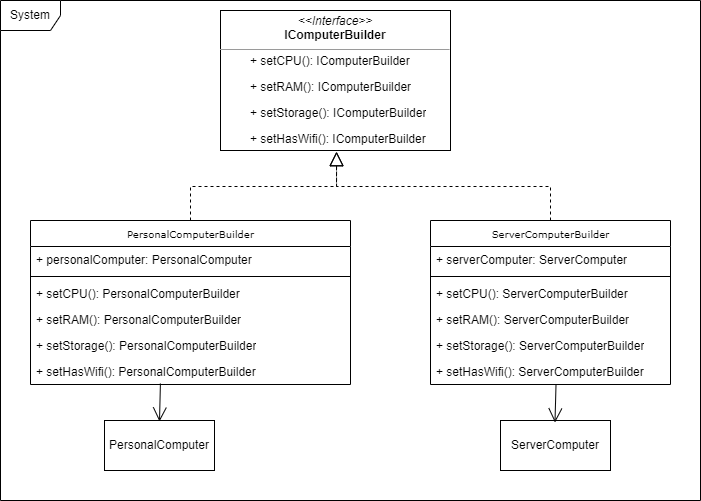

The diagram above was exported from draw.io. Its source (the exported page's mxGraphModel, read from the mxfile embedded in the PNG):
<mxGraphModel dx="1434" dy="772" grid="1" gridSize="10" guides="1" tooltips="1" connect="1" arrows="1" fold="1" page="1" pageScale="1" pageWidth="850" pageHeight="1100" background="none" math="0" shadow="0">
  <root>
    <mxCell id="0" />
    <mxCell id="1" parent="0" />
    <mxCell id="5d2195bd80daf111-1" value="PersonalComputerBuilder" style="swimlane;html=1;fontStyle=0;childLayout=stackLayout;horizontal=1;startSize=26;fillColor=none;horizontalStack=0;resizeParent=1;resizeLast=0;collapsible=1;marginBottom=0;swimlaneFillColor=#ffffff;rounded=0;shadow=0;comic=0;labelBackgroundColor=none;strokeWidth=1;fontFamily=Verdana;fontSize=10;align=center;" parent="1" vertex="1">
      <mxGeometry x="110" y="1010" width="320" height="164" as="geometry" />
    </mxCell>
    <mxCell id="5d2195bd80daf111-2" value="+ personalComputer: PersonalComputer" style="text;html=1;strokeColor=none;fillColor=none;align=left;verticalAlign=top;spacingLeft=4;spacingRight=4;whiteSpace=wrap;overflow=hidden;rotatable=0;points=[[0,0.5],[1,0.5]];portConstraint=eastwest;" parent="5d2195bd80daf111-1" vertex="1">
      <mxGeometry y="26" width="320" height="26" as="geometry" />
    </mxCell>
    <mxCell id="CWqKhx1uBj2cu5T1y3e2-7" value="" style="line;strokeWidth=1;fillColor=none;align=left;verticalAlign=middle;spacingTop=-1;spacingLeft=3;spacingRight=3;rotatable=0;labelPosition=right;points=[];portConstraint=eastwest;strokeColor=inherit;" parent="5d2195bd80daf111-1" vertex="1">
      <mxGeometry y="52" width="320" height="8" as="geometry" />
    </mxCell>
    <mxCell id="CWqKhx1uBj2cu5T1y3e2-16" value="+ setCPU(): PersonalComputerBuilder" style="text;strokeColor=none;fillColor=none;align=left;verticalAlign=top;spacingLeft=4;spacingRight=4;overflow=hidden;rotatable=0;points=[[0,0.5],[1,0.5]];portConstraint=eastwest;whiteSpace=wrap;html=1;" parent="5d2195bd80daf111-1" vertex="1">
      <mxGeometry y="60" width="320" height="26" as="geometry" />
    </mxCell>
    <mxCell id="CWqKhx1uBj2cu5T1y3e2-17" value="+ setRAM(): PersonalComputerBuilder" style="text;strokeColor=none;fillColor=none;align=left;verticalAlign=top;spacingLeft=4;spacingRight=4;overflow=hidden;rotatable=0;points=[[0,0.5],[1,0.5]];portConstraint=eastwest;whiteSpace=wrap;html=1;" parent="5d2195bd80daf111-1" vertex="1">
      <mxGeometry y="86" width="320" height="26" as="geometry" />
    </mxCell>
    <mxCell id="CWqKhx1uBj2cu5T1y3e2-24" value="+ setStorage(): PersonalComputerBuilder" style="text;strokeColor=none;fillColor=none;align=left;verticalAlign=top;spacingLeft=4;spacingRight=4;overflow=hidden;rotatable=0;points=[[0,0.5],[1,0.5]];portConstraint=eastwest;whiteSpace=wrap;html=1;" parent="5d2195bd80daf111-1" vertex="1">
      <mxGeometry y="112" width="320" height="26" as="geometry" />
    </mxCell>
    <mxCell id="CWqKhx1uBj2cu5T1y3e2-23" value="+ setHasWifi(): PersonalComputerBuilder" style="text;strokeColor=none;fillColor=none;align=left;verticalAlign=top;spacingLeft=4;spacingRight=4;overflow=hidden;rotatable=0;points=[[0,0.5],[1,0.5]];portConstraint=eastwest;whiteSpace=wrap;html=1;" parent="5d2195bd80daf111-1" vertex="1">
      <mxGeometry y="138" width="320" height="26" as="geometry" />
    </mxCell>
    <mxCell id="CWqKhx1uBj2cu5T1y3e2-29" value="" style="group" parent="1" vertex="1" connectable="0">
      <mxGeometry x="300" y="800" width="230" height="141" as="geometry" />
    </mxCell>
    <mxCell id="5d2195bd80daf111-9" value="&lt;p style=&quot;margin:0px;margin-top:4px;text-align:center;&quot;&gt;&lt;i&gt;&amp;lt;&amp;lt;Interface&amp;gt;&amp;gt;&lt;/i&gt;&lt;br&gt;&lt;b&gt;IComputerBuilder&lt;/b&gt;&lt;/p&gt;&lt;hr size=&quot;1&quot;&gt;&lt;p style=&quot;margin:0px;margin-left:4px;&quot;&gt;&lt;br&gt;&lt;/p&gt;" style="verticalAlign=top;align=left;overflow=fill;fontSize=12;fontFamily=Helvetica;html=1;rounded=0;shadow=0;comic=0;labelBackgroundColor=none;strokeWidth=1" parent="CWqKhx1uBj2cu5T1y3e2-29" vertex="1">
      <mxGeometry width="230" height="140" as="geometry" />
    </mxCell>
    <mxCell id="CWqKhx1uBj2cu5T1y3e2-34" value="+ setCPU(): IComputerBuilder" style="text;strokeColor=none;fillColor=none;align=left;verticalAlign=top;spacingLeft=4;spacingRight=4;overflow=hidden;rotatable=0;points=[[0,0.5],[1,0.5]];portConstraint=eastwest;whiteSpace=wrap;html=1;" parent="CWqKhx1uBj2cu5T1y3e2-29" vertex="1">
      <mxGeometry x="23.589743589743588" y="37" width="188.7179487179487" height="26" as="geometry" />
    </mxCell>
    <mxCell id="CWqKhx1uBj2cu5T1y3e2-35" value="+ setRAM(): IComputerBuilder" style="text;strokeColor=none;fillColor=none;align=left;verticalAlign=top;spacingLeft=4;spacingRight=4;overflow=hidden;rotatable=0;points=[[0,0.5],[1,0.5]];portConstraint=eastwest;whiteSpace=wrap;html=1;" parent="CWqKhx1uBj2cu5T1y3e2-29" vertex="1">
      <mxGeometry x="23.589743589743588" y="63" width="188.7179487179487" height="26" as="geometry" />
    </mxCell>
    <mxCell id="CWqKhx1uBj2cu5T1y3e2-36" value="+ setStorage(): IComputerBuilder" style="text;strokeColor=none;fillColor=none;align=left;verticalAlign=top;spacingLeft=4;spacingRight=4;overflow=hidden;rotatable=0;points=[[0,0.5],[1,0.5]];portConstraint=eastwest;whiteSpace=wrap;html=1;" parent="CWqKhx1uBj2cu5T1y3e2-29" vertex="1">
      <mxGeometry x="23.589743589743588" y="89" width="188.7179487179487" height="26" as="geometry" />
    </mxCell>
    <mxCell id="CWqKhx1uBj2cu5T1y3e2-37" value="+ setHasWifi(): IComputerBuilder" style="text;strokeColor=none;fillColor=none;align=left;verticalAlign=top;spacingLeft=4;spacingRight=4;overflow=hidden;rotatable=0;points=[[0,0.5],[1,0.5]];portConstraint=eastwest;whiteSpace=wrap;html=1;" parent="CWqKhx1uBj2cu5T1y3e2-29" vertex="1">
      <mxGeometry x="23.589743589743588" y="115" width="188.7179487179487" height="26" as="geometry" />
    </mxCell>
    <mxCell id="CWqKhx1uBj2cu5T1y3e2-39" value="ServerComputerBuilder" style="swimlane;html=1;fontStyle=0;childLayout=stackLayout;horizontal=1;startSize=26;fillColor=none;horizontalStack=0;resizeParent=1;resizeLast=0;collapsible=1;marginBottom=0;swimlaneFillColor=#ffffff;rounded=0;shadow=0;comic=0;labelBackgroundColor=none;strokeWidth=1;fontFamily=Verdana;fontSize=10;align=center;" parent="1" vertex="1">
      <mxGeometry x="510" y="1010" width="240" height="164" as="geometry" />
    </mxCell>
    <mxCell id="CWqKhx1uBj2cu5T1y3e2-40" value="+ serverComputer: ServerComputer" style="text;html=1;strokeColor=none;fillColor=none;align=left;verticalAlign=top;spacingLeft=4;spacingRight=4;whiteSpace=wrap;overflow=hidden;rotatable=0;points=[[0,0.5],[1,0.5]];portConstraint=eastwest;" parent="CWqKhx1uBj2cu5T1y3e2-39" vertex="1">
      <mxGeometry y="26" width="240" height="26" as="geometry" />
    </mxCell>
    <mxCell id="CWqKhx1uBj2cu5T1y3e2-41" value="" style="line;strokeWidth=1;fillColor=none;align=left;verticalAlign=middle;spacingTop=-1;spacingLeft=3;spacingRight=3;rotatable=0;labelPosition=right;points=[];portConstraint=eastwest;strokeColor=inherit;" parent="CWqKhx1uBj2cu5T1y3e2-39" vertex="1">
      <mxGeometry y="52" width="240" height="8" as="geometry" />
    </mxCell>
    <mxCell id="CWqKhx1uBj2cu5T1y3e2-42" value="+ setCPU(): ServerComputerBuilder" style="text;strokeColor=none;fillColor=none;align=left;verticalAlign=top;spacingLeft=4;spacingRight=4;overflow=hidden;rotatable=0;points=[[0,0.5],[1,0.5]];portConstraint=eastwest;whiteSpace=wrap;html=1;" parent="CWqKhx1uBj2cu5T1y3e2-39" vertex="1">
      <mxGeometry y="60" width="240" height="26" as="geometry" />
    </mxCell>
    <mxCell id="CWqKhx1uBj2cu5T1y3e2-43" value="+ setRAM(): ServerComputerBuilder" style="text;strokeColor=none;fillColor=none;align=left;verticalAlign=top;spacingLeft=4;spacingRight=4;overflow=hidden;rotatable=0;points=[[0,0.5],[1,0.5]];portConstraint=eastwest;whiteSpace=wrap;html=1;" parent="CWqKhx1uBj2cu5T1y3e2-39" vertex="1">
      <mxGeometry y="86" width="240" height="26" as="geometry" />
    </mxCell>
    <mxCell id="CWqKhx1uBj2cu5T1y3e2-44" value="+ setStorage(): ServerComputerBuilder" style="text;strokeColor=none;fillColor=none;align=left;verticalAlign=top;spacingLeft=4;spacingRight=4;overflow=hidden;rotatable=0;points=[[0,0.5],[1,0.5]];portConstraint=eastwest;whiteSpace=wrap;html=1;" parent="CWqKhx1uBj2cu5T1y3e2-39" vertex="1">
      <mxGeometry y="112" width="240" height="26" as="geometry" />
    </mxCell>
    <mxCell id="CWqKhx1uBj2cu5T1y3e2-45" value="+ setHasWifi(): ServerComputerBuilder" style="text;strokeColor=none;fillColor=none;align=left;verticalAlign=top;spacingLeft=4;spacingRight=4;overflow=hidden;rotatable=0;points=[[0,0.5],[1,0.5]];portConstraint=eastwest;whiteSpace=wrap;html=1;" parent="CWqKhx1uBj2cu5T1y3e2-39" vertex="1">
      <mxGeometry y="138" width="240" height="26" as="geometry" />
    </mxCell>
    <mxCell id="CWqKhx1uBj2cu5T1y3e2-48" value="" style="endArrow=block;dashed=1;endFill=0;endSize=12;html=1;rounded=0;entryX=0.49;entryY=1.015;entryDx=0;entryDy=0;entryPerimeter=0;exitX=0.5;exitY=0;exitDx=0;exitDy=0;edgeStyle=elbowEdgeStyle;elbow=vertical;" parent="1" source="5d2195bd80daf111-1" target="CWqKhx1uBj2cu5T1y3e2-37" edge="1">
      <mxGeometry width="160" relative="1" as="geometry">
        <mxPoint x="330" y="980" as="sourcePoint" />
        <mxPoint x="490" y="980" as="targetPoint" />
      </mxGeometry>
    </mxCell>
    <mxCell id="CWqKhx1uBj2cu5T1y3e2-50" value="" style="endArrow=block;dashed=1;endFill=0;endSize=12;html=1;rounded=0;exitX=0.5;exitY=0;exitDx=0;exitDy=0;edgeStyle=elbowEdgeStyle;elbow=vertical;entryX=0.495;entryY=1;entryDx=0;entryDy=0;entryPerimeter=0;" parent="1" source="CWqKhx1uBj2cu5T1y3e2-39" edge="1">
      <mxGeometry width="160" relative="1" as="geometry">
        <mxPoint x="659" y="1010" as="sourcePoint" />
        <mxPoint x="416.00512820512836" y="941" as="targetPoint" />
      </mxGeometry>
    </mxCell>
    <mxCell id="CWqKhx1uBj2cu5T1y3e2-51" value="PersonalComputer" style="html=1;whiteSpace=wrap;" parent="1" vertex="1">
      <mxGeometry x="184" y="1210" width="110" height="50" as="geometry" />
    </mxCell>
    <mxCell id="CWqKhx1uBj2cu5T1y3e2-52" value="ServerComputer" style="html=1;whiteSpace=wrap;" parent="1" vertex="1">
      <mxGeometry x="580" y="1210" width="110" height="50" as="geometry" />
    </mxCell>
    <mxCell id="CWqKhx1uBj2cu5T1y3e2-53" value="" style="endArrow=open;endFill=1;endSize=12;html=1;rounded=0;exitX=0.406;exitY=0.962;exitDx=0;exitDy=0;exitPerimeter=0;" parent="1" source="CWqKhx1uBj2cu5T1y3e2-23" edge="1">
      <mxGeometry width="160" relative="1" as="geometry">
        <mxPoint x="239" y="1180" as="sourcePoint" />
        <mxPoint x="238.98412748801638" y="1211" as="targetPoint" />
      </mxGeometry>
    </mxCell>
    <mxCell id="CWqKhx1uBj2cu5T1y3e2-54" value="" style="endArrow=open;endFill=1;endSize=12;html=1;rounded=0;exitX=0.406;exitY=0.962;exitDx=0;exitDy=0;exitPerimeter=0;" parent="1" edge="1">
      <mxGeometry width="160" relative="1" as="geometry">
        <mxPoint x="635.51" y="1174" as="sourcePoint" />
        <mxPoint x="634.4941274880164" y="1212" as="targetPoint" />
      </mxGeometry>
    </mxCell>
    <mxCell id="Bqn8cKHnCFtLTv_tAmw6-1" value="System" style="shape=umlFrame;whiteSpace=wrap;html=1;pointerEvents=0;" vertex="1" parent="1">
      <mxGeometry x="80" y="790" width="700" height="500" as="geometry" />
    </mxCell>
  </root>
</mxGraphModel>